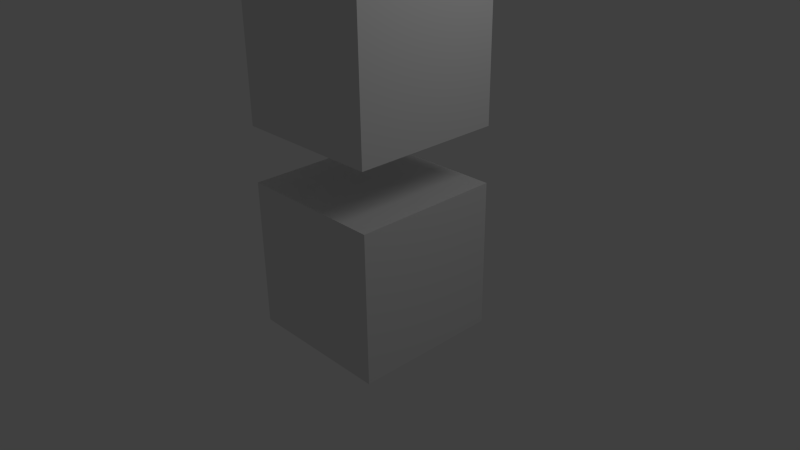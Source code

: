 # Source: tfcueb.blend  (saved by Blender 2.61.0; exported with 4.5.12 LTS)
import bpy
from mathutils import Matrix  # noqa: F401  (used for matrix-valued properties, if any)

bpy.ops.wm.read_factory_settings(use_empty=True)
scene = bpy.context.scene
scene.name = 'Scene'

# ---- collections
col_collection_1 = bpy.data.collections.new('Collection 1'); scene.collection.children.link(col_collection_1)

# ---- materials (node trees are filled in below, after node groups)
mat_material = bpy.data.materials.new('Material')
mat_material.alpha_threshold = 0.0
mat_material.use_transparent_shadow = False
mat_material.roughness = 0.5
mat_material.line_color = (0.0, 0.0, 0.0, 1.0)

# ---- material node trees

# ---- world
world_world = bpy.data.worlds.new('World'); scene.world = world_world
world_world.color = (0.05088, 0.05088, 0.05088)
world_world.use_sun_shadow = False
world_world.sun_shadow_jitter_overblur = 0.0
world_world.cycles.sampling_method = 'MANUAL'
world_world.cycles.sample_map_resolution = 256

# ---- cameras
cam_camera = bpy.data.cameras.new('Camera')
cam_camera.clip_end = 100.0
cam_camera.lens = 35.0
cam_camera.sensor_width = 32.0
cam_camera.sensor_height = 18.0
cam_camera.ortho_scale = 7.314
cam_camera.dof.focus_distance = 0.0
cam_camera.dof.aperture_fstop = 128.0

# ---- lights
light_lamp = bpy.data.lights.new('Lamp', 'POINT')
light_lamp.transmission_factor = 0.0
light_lamp.cutoff_distance = 30.0
light_lamp.energy = 100.0
light_lamp.shadow_buffer_clip_start = 1.001
light_lamp.shadow_soft_size = 1.0
light_lamp.shadow_maximum_resolution = 0.006
light_lamp.use_absolute_resolution = True
light_lamp.cycles.use_multiple_importance_sampling = False

# ---- meshes
me_cube = bpy.data.meshes.new('Cube')
me_cube.from_pydata([(1.0, 1.0, -1.0), (1.0, -1.0, -1.0), (-1.0, -1.0, -1.0), (-1.0, 1.0, -1.0), (1.0, 1.0, 1.0), (1.0, -1.0, 1.0), (-1.0, -1.0, 1.0), (-1.0, 1.0, 1.0), (-1.0, 1.0, 3.743), (-1.0, -1.0, 3.743), (1.0, -1.0, 3.743), (1.0, 1.0, 3.743), (-1.0, 1.0, 1.743), (-1.0, -1.0, 1.743), (1.0, -1.0, 1.743), (1.0, 1.0, 1.743)], [], [(0, 1, 2, 3), (4, 7, 6, 5), (0, 4, 5, 1), (1, 5, 6, 2), (2, 6, 7, 3), (4, 0, 3, 7), (11, 15, 12, 8), (13, 9, 8, 12), (14, 10, 9, 13), (15, 11, 10, 14), (11, 8, 9, 10), (15, 14, 13, 12)])
me_cube.materials.append(mat_material)
me_cube.use_remesh_preserve_volume = False
me_cube.use_remesh_preserve_attributes = False
me_cube.use_mirror_vertex_groups = False
me_cube.update()
arm_armature = bpy.data.armatures.new('Armature')  # bones are not reproduced

# ---- objects
ob_armature = bpy.data.objects.new('Armature', arm_armature)
ob_cube = bpy.data.objects.new('Cube', me_cube)
ob_lamp = bpy.data.objects.new('Lamp', light_lamp)
ob_camera = bpy.data.objects.new('Camera', cam_camera)

# ---- transforms, parenting, visibility, modifiers, constraints
ob_armature.location = (0.0, 0.0, 0.0)
ob_armature.show_in_front = True
ob_armature.lineart.crease_threshold = 0.0
ob_cube.parent = ob_armature
ob_cube.location = (0.0, 0.0, 0.0)
ob_cube.lock_rotations_4d = False
ob_cube.empty_display_type = 'ARROWS'
ob_cube.lineart.crease_threshold = 0.0
_vg = ob_cube.vertex_groups.new(name='Bone')
_vg.add([0, 1, 2, 3, 4, 5, 6, 7], 1.0, 'REPLACE')
_vg = ob_cube.vertex_groups.new(name='Bone.001')
_vg.add([8, 9, 10, 11, 12, 13, 14, 15], 1.0, 'REPLACE')
_m = ob_cube.modifiers.new('Armature', 'ARMATURE')
_m.object = ob_armature
_m.use_bone_envelopes = True
ob_lamp.location = (4.076, 1.005, 5.904)
ob_lamp.rotation_euler = (0.6503, 0.05522, 1.866)
ob_lamp.lock_rotations_4d = False
ob_lamp.empty_display_type = 'ARROWS'
ob_lamp.color = (0.0, 0.0, 0.0, 0.0)
ob_lamp.lineart.crease_threshold = 0.0
ob_camera.location = (7.481, -6.508, 5.344)
ob_camera.rotation_euler = (1.109, 0.01082, 0.8149)
ob_camera.lock_rotations_4d = False
ob_camera.empty_display_type = 'ARROWS'
ob_camera.color = (0.0, 0.0, 0.0, 0.0)
ob_camera.display_type = 'WIRE'
ob_camera.lineart.crease_threshold = 0.0

# ---- collection membership
col_collection_1.objects.link(ob_armature)
col_collection_1.objects.link(ob_cube)
col_collection_1.objects.link(ob_lamp)
col_collection_1.objects.link(ob_camera)

# ---- scene / render settings (as saved in the file)
scene.camera = ob_camera
scene.frame_start = 1; scene.frame_end = 250; scene.frame_set(0)
scene.render.engine = 'BLENDER_EEVEE_NEXT'
scene.render.image_settings.color_mode = 'RGB'
scene.render.image_settings.compression = 90
scene.render.resolution_percentage = 50
scene.render.dither_intensity = 0.0
scene.render.bake_margin = 2
scene.render.bake_bias = 0.0
scene.cycles.use_denoising = False
scene.cycles.samples = 10
scene.cycles.sampling_pattern = 'TABULATED_SOBOL'
scene.cycles.light_sampling_threshold = 0.0
scene.cycles.use_adaptive_sampling = False
scene.cycles.use_light_tree = False
scene.cycles.blur_glossy = 0.0
scene.cycles.volume_bounces = 1
scene.cycles.pixel_filter_type = 'GAUSSIAN'
scene.cycles.sample_clamp_indirect = 0.0
scene.view_settings.view_transform = 'Standard'
bpy.context.view_layer.update()

